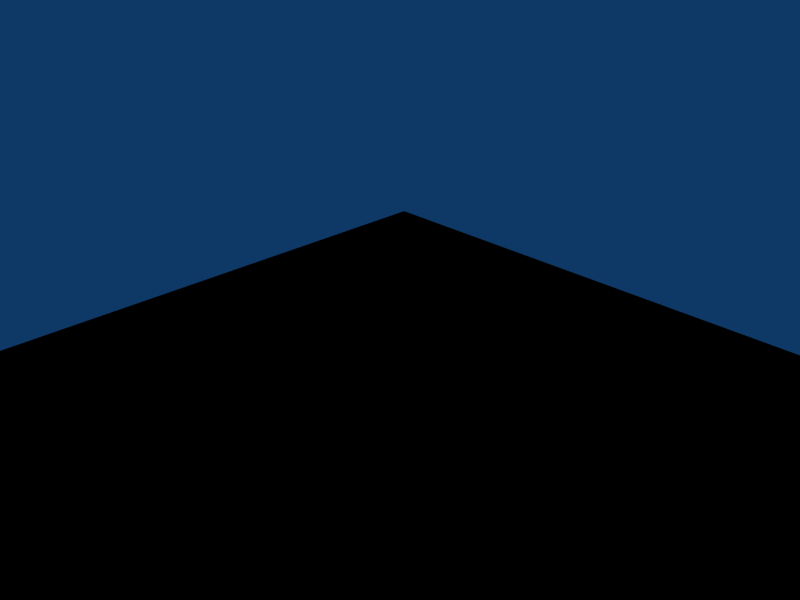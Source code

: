 # Source: Scene.blend  (saved by Blender 2.66.0; exported with 4.5.12 LTS)
import bpy
from mathutils import Matrix  # noqa: F401  (used for matrix-valued properties, if any)

bpy.ops.wm.read_factory_settings(use_empty=True)
scene = bpy.context.scene
scene.name = 'Scene'

# ---- collections
col_collection_1 = bpy.data.collections.new('Collection 1'); scene.collection.children.link(col_collection_1)

# ---- materials (node trees are filled in below, after node groups)
mat_mat01 = bpy.data.materials.new('Mat01')
mat_mat01.alpha_threshold = 0.0
mat_mat01.diffuse_color = (1.0, 1.0, 1.0, 1.0)
mat_mat01.roughness = 0.5
mat_mat01.specular_intensity = 1.0
mat_mat01.line_color = (0.0, 0.0, 0.0, 1.0)
mat_mat03 = bpy.data.materials.new('Mat03')
mat_mat03.alpha_threshold = 0.0
mat_mat03.diffuse_color = (0.902, 0.3877, 0.2041, 1.0)
mat_mat03.roughness = 0.5
mat_mat03.line_color = (0.0, 0.0, 0.0, 1.0)
mat_mat02 = bpy.data.materials.new('Mat02')
mat_mat02.alpha_threshold = 0.0
mat_mat02.diffuse_color = (0.4857, 0.8041, 1.0, 1.0)
mat_mat02.roughness = 0.5
mat_mat02.line_color = (0.0, 0.0, 0.0, 1.0)

# ---- material node trees
mat_mat01.use_nodes = True; mat_mat01.node_tree.nodes.clear()
_N = mat_mat01.node_tree.nodes; _L = mat_mat01.node_tree.links
n0 = _N.new('NodeUndefined'); n0.name = 'Output'; n0.location = (300, 300)
n0.inputs[1].default_value = 1.0
n1 = _N.new('NodeUndefined'); n1.name = 'Material'; n1.location = (10, 300)
n1.inputs[0].default_value = (0.0, 0.0, 0.0, 1.0)
n1.inputs[1].default_value = (0.0, 0.0, 0.0, 1.0)
n1.inputs[2].default_value = 0.0
n1.inputs[3].default_value = (0.0, 0.0, 0.0)
n2 = _N.new('NodeUndefined'); n2.name = 'GEN.0'; n2.location = (680, 640)
n2.inputs[0].default_value = (0.0, 0.0, 0.0, 1.0)
n2.inputs[1].default_value = (0.0, 0.0, 0.0, 1.0)
n2.inputs[2].default_value = 0.0
n2.inputs[3].default_value = (0.0, 0.0, 0.0)
n2.inputs[9].default_value = 0.0
n3 = _N.new('NodeUndefined'); n3.name = 'GEN.1'; n3.location = (900, 640)
n3.inputs[0].default_value = (0.0, 0.0, 0.0, 1.0)
n3.inputs[1].default_value = (0.0, 0.0, 0.0, 1.0)
n3.inputs[2].default_value = 0.0
n3.inputs[3].default_value = (0.0, 0.0, 0.0)
n3.inputs[9].default_value = 0.0
n4 = _N.new('NodeUndefined'); n4.name = 'GEN.2'; n4.location = (1120, 640)
n4.inputs[0].default_value = (0.0, 0.0, 0.0, 1.0)
n4.inputs[1].default_value = (0.0, 0.0, 0.0, 1.0)
n4.inputs[2].default_value = 0.0
n4.inputs[3].default_value = (0.0, 0.0, 0.0)
n4.inputs[9].default_value = 0.0
n5 = _N.new('NodeUndefined'); n5.name = 'GEN.3'; n5.location = (1340, 640)
n5.inputs[0].default_value = (0.0, 0.0, 0.0, 1.0)
n5.inputs[1].default_value = (0.0, 0.0, 0.0, 1.0)
n5.inputs[2].default_value = 0.0
n5.inputs[3].default_value = (0.0, 0.0, 0.0)
n5.inputs[9].default_value = 0.0
n6 = _N.new('NodeUndefined'); n6.name = 'GEN.4'; n6.location = (1560, 640)
n6.inputs[0].default_value = (0.0, 0.0, 0.0, 1.0)
n6.inputs[1].default_value = (0.0, 0.0, 0.0, 1.0)
n6.inputs[2].default_value = 0.0
n6.inputs[3].default_value = (0.0, 0.0, 0.0)
n6.inputs[9].default_value = 0.0
n7 = _N.new('NodeUndefined'); n7.name = 'GEN.5'; n7.location = (1780, 640)
n7.inputs[0].default_value = (0.0, 0.0, 0.0, 1.0)
n7.inputs[1].default_value = (0.0, 0.0, 0.0, 1.0)
n7.inputs[2].default_value = 0.0
n7.inputs[3].default_value = (0.0, 0.0, 0.0)
n7.inputs[9].default_value = 0.0
n8 = _N.new('NodeUndefined'); n8.name = 'GEN.6'; n8.location = (2000, 640)
n8.inputs[0].default_value = (0.0, 0.0, 0.0, 1.0)
n8.inputs[1].default_value = (0.0, 0.0, 0.0, 1.0)
n8.inputs[2].default_value = 0.0
n8.inputs[3].default_value = (0.0, 0.0, 0.0)
n8.inputs[9].default_value = 0.0
n9 = _N.new('NodeUndefined'); n9.name = 'GEN.7'; n9.location = (2220, 640)
n9.inputs[0].default_value = (0.0, 0.0, 0.0, 1.0)
n9.inputs[1].default_value = (0.0, 0.0, 0.0, 1.0)
n9.inputs[2].default_value = 0.0
n9.inputs[3].default_value = (0.0, 0.0, 0.0)
n9.inputs[9].default_value = 0.0
n10 = _N.new('NodeUndefined'); n10.name = 'TEX.0.GEN.0'; n10.location = (400, 0)
n11 = _N.new('NodeUndefined'); n11.name = 'Geometry'; n11.location = (150, -1500)
n12 = _N.new('NodeUndefined'); n12.name = 'TEX.1.GEN.0'; n12.location = (384, -230)
n13 = _N.new('NodeUndefined'); n13.name = 'Geometry.001'; n13.location = (134, -1750)
n14 = _N.new('NodeUndefined'); n14.name = 'TEX.2.GEN.0'; n14.location = (368, -460)
n15 = _N.new('NodeUndefined'); n15.name = 'Geometry.002'; n15.location = (118, -2000)
n16 = _N.new('NodeUndefined'); n16.name = 'TEX.3.GEN.0'; n16.location = (352, -690)
n17 = _N.new('NodeUndefined'); n17.name = 'Geometry.003'; n17.location = (102, -2250)
n18 = _N.new('NodeUndefined'); n18.name = 'TEX.4.GEN.0'; n18.location = (336, -920)
n19 = _N.new('NodeUndefined'); n19.name = 'Geometry.004'; n19.location = (86, -2500)
n20 = _N.new('NodeUndefined'); n20.name = 'TEX.5.GEN.0'; n20.location = (320, -1150)
n21 = _N.new('NodeUndefined'); n21.name = 'Geometry.005'; n21.location = (70, -2750)
n22 = _N.new('NodeUndefined'); n22.name = 'TEX.0.GEN.1'; n22.location = (620, 0)
n23 = _N.new('NodeUndefined'); n23.name = 'Geometry.006'; n23.location = (370, -1500)
n24 = _N.new('NodeUndefined'); n24.name = 'TEX.1.GEN.1'; n24.location = (604, -230)
n25 = _N.new('NodeUndefined'); n25.name = 'Geometry.007'; n25.location = (354, -1750)
n26 = _N.new('NodeUndefined'); n26.name = 'TEX.2.GEN.1'; n26.location = (588, -460)
n27 = _N.new('NodeUndefined'); n27.name = 'Geometry.008'; n27.location = (338, -2000)
n28 = _N.new('NodeUndefined'); n28.name = 'TEX.3.GEN.1'; n28.location = (572, -690)
n29 = _N.new('NodeUndefined'); n29.name = 'Geometry.009'; n29.location = (322, -2250)
n30 = _N.new('NodeUndefined'); n30.name = 'TEX.4.GEN.1'; n30.location = (556, -920)
n31 = _N.new('NodeUndefined'); n31.name = 'Geometry.010'; n31.location = (306, -2500)
n32 = _N.new('NodeUndefined'); n32.name = 'TEX.5.GEN.1'; n32.location = (540, -1150)
n33 = _N.new('NodeUndefined'); n33.name = 'Geometry.011'; n33.location = (290, -2750)
n34 = _N.new('NodeUndefined'); n34.name = 'TEX.0.GEN.2'; n34.location = (840, 0)
n35 = _N.new('NodeUndefined'); n35.name = 'Geometry.012'; n35.location = (590, -1500)
n36 = _N.new('NodeUndefined'); n36.name = 'TEX.1.GEN.2'; n36.location = (824, -230)
n37 = _N.new('NodeUndefined'); n37.name = 'Geometry.013'; n37.location = (574, -1750)
n38 = _N.new('NodeUndefined'); n38.name = 'TEX.2.GEN.2'; n38.location = (808, -460)
n39 = _N.new('NodeUndefined'); n39.name = 'Geometry.014'; n39.location = (558, -2000)
n40 = _N.new('NodeUndefined'); n40.name = 'TEX.3.GEN.2'; n40.location = (792, -690)
n41 = _N.new('NodeUndefined'); n41.name = 'Geometry.015'; n41.location = (542, -2250)
n42 = _N.new('NodeUndefined'); n42.name = 'TEX.4.GEN.2'; n42.location = (776, -920)
n43 = _N.new('NodeUndefined'); n43.name = 'Geometry.016'; n43.location = (526, -2500)
n44 = _N.new('NodeUndefined'); n44.name = 'TEX.5.GEN.2'; n44.location = (760, -1150)
n45 = _N.new('NodeUndefined'); n45.name = 'Geometry.017'; n45.location = (510, -2750)
n46 = _N.new('NodeUndefined'); n46.name = 'TEX.0.GEN.3'; n46.location = (1060, 0)
n47 = _N.new('NodeUndefined'); n47.name = 'Geometry.018'; n47.location = (810, -1500)
n48 = _N.new('NodeUndefined'); n48.name = 'TEX.1.GEN.3'; n48.location = (1044, -230)
n49 = _N.new('NodeUndefined'); n49.name = 'Geometry.019'; n49.location = (794, -1750)
n50 = _N.new('NodeUndefined'); n50.name = 'TEX.2.GEN.3'; n50.location = (1028, -460)
n51 = _N.new('NodeUndefined'); n51.name = 'Geometry.020'; n51.location = (778, -2000)
n52 = _N.new('NodeUndefined'); n52.name = 'TEX.3.GEN.3'; n52.location = (1012, -690)
n53 = _N.new('NodeUndefined'); n53.name = 'Geometry.021'; n53.location = (762, -2250)
n54 = _N.new('NodeUndefined'); n54.name = 'TEX.4.GEN.3'; n54.location = (996, -920)
n55 = _N.new('NodeUndefined'); n55.name = 'Geometry.022'; n55.location = (746, -2500)
n56 = _N.new('NodeUndefined'); n56.name = 'TEX.5.GEN.3'; n56.location = (980, -1150)
n57 = _N.new('NodeUndefined'); n57.name = 'Geometry.023'; n57.location = (730, -2750)
n58 = _N.new('NodeUndefined'); n58.name = 'TEX.0.GEN.4'; n58.location = (1280, 0)
n59 = _N.new('NodeUndefined'); n59.name = 'Geometry.024'; n59.location = (1030, -1500)
n60 = _N.new('NodeUndefined'); n60.name = 'TEX.1.GEN.4'; n60.location = (1264, -230)
n61 = _N.new('NodeUndefined'); n61.name = 'Geometry.025'; n61.location = (1014, -1750)
n62 = _N.new('NodeUndefined'); n62.name = 'TEX.2.GEN.4'; n62.location = (1248, -460)
n63 = _N.new('NodeUndefined'); n63.name = 'Geometry.026'; n63.location = (998, -2000)
n64 = _N.new('NodeUndefined'); n64.name = 'TEX.3.GEN.4'; n64.location = (1232, -690)
n65 = _N.new('NodeUndefined'); n65.name = 'Geometry.027'; n65.location = (982, -2250)
n66 = _N.new('NodeUndefined'); n66.name = 'TEX.4.GEN.4'; n66.location = (1216, -920)
n67 = _N.new('NodeUndefined'); n67.name = 'Geometry.028'; n67.location = (966, -2500)
n68 = _N.new('NodeUndefined'); n68.name = 'TEX.5.GEN.4'; n68.location = (1200, -1150)
n69 = _N.new('NodeUndefined'); n69.name = 'Geometry.029'; n69.location = (950, -2750)
n70 = _N.new('NodeUndefined'); n70.name = 'TEX.0.GEN.5'; n70.location = (1500, 0)
n71 = _N.new('NodeUndefined'); n71.name = 'Geometry.030'; n71.location = (1250, -1500)
n72 = _N.new('NodeUndefined'); n72.name = 'TEX.1.GEN.5'; n72.location = (1484, -230)
n73 = _N.new('NodeUndefined'); n73.name = 'Geometry.031'; n73.location = (1234, -1750)
n74 = _N.new('NodeUndefined'); n74.name = 'TEX.2.GEN.5'; n74.location = (1468, -460)
n75 = _N.new('NodeUndefined'); n75.name = 'Geometry.032'; n75.location = (1218, -2000)
n76 = _N.new('NodeUndefined'); n76.name = 'TEX.3.GEN.5'; n76.location = (1452, -690)
n77 = _N.new('NodeUndefined'); n77.name = 'Geometry.033'; n77.location = (1202, -2250)
n78 = _N.new('NodeUndefined'); n78.name = 'TEX.4.GEN.5'; n78.location = (1436, -920)
n79 = _N.new('NodeUndefined'); n79.name = 'Geometry.034'; n79.location = (1186, -2500)
n80 = _N.new('NodeUndefined'); n80.name = 'TEX.5.GEN.5'; n80.location = (1420, -1150)
n81 = _N.new('NodeUndefined'); n81.name = 'Geometry.035'; n81.location = (1170, -2750)
n82 = _N.new('NodeUndefined'); n82.name = 'TEX.0.GEN.6'; n82.location = (1720, 0)
n83 = _N.new('NodeUndefined'); n83.name = 'Geometry.036'; n83.location = (1470, -1500)
n84 = _N.new('NodeUndefined'); n84.name = 'TEX.1.GEN.6'; n84.location = (1704, -230)
n85 = _N.new('NodeUndefined'); n85.name = 'Geometry.037'; n85.location = (1454, -1750)
n86 = _N.new('NodeUndefined'); n86.name = 'TEX.2.GEN.6'; n86.location = (1688, -460)
n87 = _N.new('NodeUndefined'); n87.name = 'Geometry.038'; n87.location = (1438, -2000)
n88 = _N.new('NodeUndefined'); n88.name = 'TEX.3.GEN.6'; n88.location = (1672, -690)
n89 = _N.new('NodeUndefined'); n89.name = 'Geometry.039'; n89.location = (1422, -2250)
n90 = _N.new('NodeUndefined'); n90.name = 'TEX.4.GEN.6'; n90.location = (1656, -920)
n91 = _N.new('NodeUndefined'); n91.name = 'Geometry.040'; n91.location = (1406, -2500)
n92 = _N.new('NodeUndefined'); n92.name = 'TEX.5.GEN.6'; n92.location = (1640, -1150)
n93 = _N.new('NodeUndefined'); n93.name = 'Geometry.041'; n93.location = (1390, -2750)
n94 = _N.new('NodeUndefined'); n94.name = 'TEX.0.GEN.7'; n94.location = (1940, 0)
n95 = _N.new('NodeUndefined'); n95.name = 'Geometry.042'; n95.location = (1690, -1500)
n96 = _N.new('NodeUndefined'); n96.name = 'TEX.1.GEN.7'; n96.location = (1924, -230)
n97 = _N.new('NodeUndefined'); n97.name = 'Geometry.043'; n97.location = (1674, -1750)
n98 = _N.new('NodeUndefined'); n98.name = 'TEX.2.GEN.7'; n98.location = (1908, -460)
n99 = _N.new('NodeUndefined'); n99.name = 'Geometry.044'; n99.location = (1658, -2000)
n100 = _N.new('NodeUndefined'); n100.name = 'TEX.3.GEN.7'; n100.location = (1892, -690)
n101 = _N.new('NodeUndefined'); n101.name = 'Geometry.045'; n101.location = (1642, -2250)
n102 = _N.new('NodeUndefined'); n102.name = 'TEX.4.GEN.7'; n102.location = (1876, -920)
n103 = _N.new('NodeUndefined'); n103.name = 'Geometry.046'; n103.location = (1626, -2500)
n104 = _N.new('NodeUndefined'); n104.name = 'TEX.5.GEN.7'; n104.location = (1860, -1150)
n105 = _N.new('NodeUndefined'); n105.name = 'Geometry.047'; n105.location = (1610, -2750)
_L.new(n1.outputs[0], n0.inputs[0])
_L.new(n10.outputs[1], n2.inputs[4])
_L.new(n11.outputs[4], n10.inputs[0])
_L.new(n12.outputs[1], n2.inputs[5])
_L.new(n13.outputs[4], n12.inputs[0])
_L.new(n14.outputs[1], n2.inputs[6])
_L.new(n15.outputs[4], n14.inputs[0])
_L.new(n16.outputs[1], n2.inputs[7])
_L.new(n17.outputs[4], n16.inputs[0])
_L.new(n18.outputs[1], n2.inputs[8])
_L.new(n19.outputs[4], n18.inputs[0])
_L.new(n20.outputs[1], n2.inputs[10])
_L.new(n21.outputs[4], n20.inputs[0])
_L.new(n22.outputs[1], n3.inputs[4])
_L.new(n23.outputs[4], n22.inputs[0])
_L.new(n24.outputs[1], n3.inputs[5])
_L.new(n25.outputs[4], n24.inputs[0])
_L.new(n26.outputs[1], n3.inputs[6])
_L.new(n27.outputs[4], n26.inputs[0])
_L.new(n28.outputs[1], n3.inputs[7])
_L.new(n29.outputs[4], n28.inputs[0])
_L.new(n30.outputs[1], n3.inputs[8])
_L.new(n31.outputs[4], n30.inputs[0])
_L.new(n32.outputs[1], n3.inputs[10])
_L.new(n33.outputs[4], n32.inputs[0])
_L.new(n34.outputs[1], n4.inputs[4])
_L.new(n35.outputs[4], n34.inputs[0])
_L.new(n36.outputs[1], n4.inputs[5])
_L.new(n37.outputs[4], n36.inputs[0])
_L.new(n38.outputs[1], n4.inputs[6])
_L.new(n39.outputs[4], n38.inputs[0])
_L.new(n40.outputs[1], n4.inputs[7])
_L.new(n41.outputs[4], n40.inputs[0])
_L.new(n42.outputs[1], n4.inputs[8])
_L.new(n43.outputs[4], n42.inputs[0])
_L.new(n44.outputs[1], n4.inputs[10])
_L.new(n45.outputs[4], n44.inputs[0])
_L.new(n46.outputs[1], n5.inputs[4])
_L.new(n47.outputs[4], n46.inputs[0])
_L.new(n48.outputs[1], n5.inputs[5])
_L.new(n49.outputs[4], n48.inputs[0])
_L.new(n50.outputs[1], n5.inputs[6])
_L.new(n51.outputs[4], n50.inputs[0])
_L.new(n52.outputs[1], n5.inputs[7])
_L.new(n53.outputs[4], n52.inputs[0])
_L.new(n54.outputs[1], n5.inputs[8])
_L.new(n55.outputs[4], n54.inputs[0])
_L.new(n56.outputs[1], n5.inputs[10])
_L.new(n57.outputs[4], n56.inputs[0])
_L.new(n58.outputs[1], n6.inputs[4])
_L.new(n59.outputs[4], n58.inputs[0])
_L.new(n60.outputs[1], n6.inputs[5])
_L.new(n61.outputs[4], n60.inputs[0])
_L.new(n62.outputs[1], n6.inputs[6])
_L.new(n63.outputs[4], n62.inputs[0])
_L.new(n64.outputs[1], n6.inputs[7])
_L.new(n65.outputs[4], n64.inputs[0])
_L.new(n66.outputs[1], n6.inputs[8])
_L.new(n67.outputs[4], n66.inputs[0])
_L.new(n68.outputs[1], n6.inputs[10])
_L.new(n69.outputs[4], n68.inputs[0])
_L.new(n70.outputs[1], n7.inputs[4])
_L.new(n71.outputs[4], n70.inputs[0])
_L.new(n72.outputs[1], n7.inputs[5])
_L.new(n73.outputs[4], n72.inputs[0])
_L.new(n74.outputs[1], n7.inputs[6])
_L.new(n75.outputs[4], n74.inputs[0])
_L.new(n76.outputs[1], n7.inputs[7])
_L.new(n77.outputs[4], n76.inputs[0])
_L.new(n78.outputs[1], n7.inputs[8])
_L.new(n79.outputs[4], n78.inputs[0])
_L.new(n80.outputs[1], n7.inputs[10])
_L.new(n81.outputs[4], n80.inputs[0])
_L.new(n82.outputs[1], n8.inputs[4])
_L.new(n83.outputs[4], n82.inputs[0])
_L.new(n84.outputs[1], n8.inputs[5])
_L.new(n85.outputs[4], n84.inputs[0])
_L.new(n86.outputs[1], n8.inputs[6])
_L.new(n87.outputs[4], n86.inputs[0])
_L.new(n88.outputs[1], n8.inputs[7])
_L.new(n89.outputs[4], n88.inputs[0])
_L.new(n90.outputs[1], n8.inputs[8])
_L.new(n91.outputs[4], n90.inputs[0])
_L.new(n92.outputs[1], n8.inputs[10])
_L.new(n93.outputs[4], n92.inputs[0])
_L.new(n94.outputs[1], n9.inputs[4])
_L.new(n95.outputs[4], n94.inputs[0])
_L.new(n96.outputs[1], n9.inputs[5])
_L.new(n97.outputs[4], n96.inputs[0])
_L.new(n98.outputs[1], n9.inputs[6])
_L.new(n99.outputs[4], n98.inputs[0])
_L.new(n100.outputs[1], n9.inputs[7])
_L.new(n101.outputs[4], n100.inputs[0])
_L.new(n102.outputs[1], n9.inputs[8])
_L.new(n103.outputs[4], n102.inputs[0])
_L.new(n104.outputs[1], n9.inputs[10])
_L.new(n105.outputs[4], n104.inputs[0])

# ---- world
world_world = bpy.data.worlds.new('World'); scene.world = world_world
world_world.color = (0.05656, 0.2208, 0.4)
world_world.use_sun_shadow = False
world_world.sun_shadow_jitter_overblur = 0.0
world_world.cycles.sampling_method = 'MANUAL'
world_world.cycles.sample_map_resolution = 256

# ---- cameras
cam_camera = bpy.data.cameras.new('Camera')
cam_camera.passepartout_alpha = 0.2
cam_camera.clip_end = 100.0
cam_camera.lens = 35.0
cam_camera.sensor_width = 32.0
cam_camera.sensor_height = 18.0
cam_camera.ortho_scale = 7.314
cam_camera.show_passepartout = False
cam_camera.show_safe_areas = True
cam_camera.dof.focus_distance = 0.0
cam_camera.dof.aperture_fstop = 128.0

# ---- lights
light_spot = bpy.data.lights.new('Spot', 'POINT')
light_spot.transmission_factor = 0.0
light_spot.cutoff_distance = 30.0
light_spot.energy = 100.0
light_spot.shadow_buffer_clip_start = 1.001
light_spot.shadow_soft_size = 1.0
light_spot.shadow_maximum_resolution = 0.006
light_spot.use_absolute_resolution = True
light_spot.cycles.use_multiple_importance_sampling = False

# ---- meshes
me_plane = bpy.data.meshes.new('Plane')
me_plane.from_pydata([(10.0, -10.0, 0.0), (-10.0, -10.0, 0.0), (10.0, 10.0, 0.0), (-10.0, 10.0, 0.0)], [], [(1, 0, 2), (3, 1, 2)])
_uv = me_plane.uv_layers.new(name='UVMap')
_uv.uv.foreach_set('vector', [9.998e-05, 0.0001001, 0.9999, 9.998e-05, 0.9999, 0.9999, 0.0001001, 0.9999, 9.998e-05, 0.0001001, 0.9999, 0.9999])
me_plane.materials.append(mat_mat01)
me_plane.use_remesh_preserve_volume = False
me_plane.use_remesh_preserve_attributes = False
me_plane.use_mirror_vertex_groups = False
me_plane.auto_texspace = False
me_plane.update()
me_cube01 = bpy.data.meshes.new('Cube01')
me_cube01.from_pydata([(1.0, 1.0, 2.98e-08), (1.0, 2.384e-07, 2.98e-08), (9.537e-07, 2.98e-07, 2.98e-08), (9.537e-07, 1.0, 2.98e-08), (1.0, 1.0, 1.0), (1.0, -1.192e-07, 1.0), (9.537e-07, 3.874e-07, 1.0), (9.537e-07, 1.0, 1.0)], [], [(0, 1, 2, 3), (4, 7, 6, 5), (0, 4, 5, 1), (1, 5, 6, 2), (2, 6, 7, 3), (4, 0, 3, 7)])
me_cube01.materials.append(mat_mat01)
me_cube01.use_remesh_preserve_volume = False
me_cube01.use_remesh_preserve_attributes = False
me_cube01.use_mirror_vertex_groups = False
me_cube01.update()
me_cube03 = bpy.data.meshes.new('Cube03')
me_cube03.from_pydata([(3.0, 3.0, -3.0), (3.0, -3.0, -3.0), (-3.0, -3.0, -3.0), (-3.0, 3.0, -3.0), (3.0, 3.0, 3.0), (3.0, -3.0, 3.0), (-3.0, -3.0, 3.0), (-3.0, 3.0, 3.0)], [], [(0, 1, 2, 3), (4, 7, 6, 5), (0, 4, 5, 1), (1, 5, 6, 2), (2, 6, 7, 3), (4, 0, 3, 7)])
me_cube03.materials.append(mat_mat03)
me_cube03.use_remesh_preserve_volume = False
me_cube03.use_remesh_preserve_attributes = False
me_cube03.use_mirror_vertex_groups = False
me_cube03.update()
me_cube02 = bpy.data.meshes.new('Cube02')
me_cube02.from_pydata([(3.0, 3.0, -3.0), (3.0, -3.0, -3.0), (-3.0, -3.0, -3.0), (-3.0, 3.0, -3.0), (3.0, 3.0, 3.0), (3.0, -3.0, 3.0), (-3.0, -3.0, 3.0), (-3.0, 3.0, 3.0)], [], [(0, 1, 2, 3), (4, 7, 6, 5), (0, 4, 5, 1), (1, 5, 6, 2), (2, 6, 7, 3), (4, 0, 3, 7)])
me_cube02.materials.append(mat_mat02)
me_cube02.use_remesh_preserve_volume = False
me_cube02.use_remesh_preserve_attributes = False
me_cube02.use_mirror_vertex_groups = False
me_cube02.update()

# ---- objects
ob_plane = bpy.data.objects.new('Plane', me_plane)
ob_cube01 = bpy.data.objects.new('Cube01', me_cube01)
ob_cube03 = bpy.data.objects.new('Cube03', me_cube03)
ob_cube02 = bpy.data.objects.new('Cube02', me_cube02)
ob_lamp = bpy.data.objects.new('Lamp', light_spot)
ob_camera = bpy.data.objects.new('Camera', cam_camera)

# ---- transforms, parenting, visibility, modifiers, constraints
ob_plane.location = (0.0, 0.0, -3.724)
ob_plane.lineart.crease_threshold = 0.0
ob_cube01.location = (0.0, 0.0, 0.0)
ob_cube01.lock_rotations_4d = False
ob_cube01.empty_display_type = 'ARROWS'
ob_cube01.color = (0.0, 0.0, 0.0, 1.0)
ob_cube01.lineart.crease_threshold = 0.0
ob_cube03.location = (15.0, 0.0, 0.0)
ob_cube03.lock_rotations_4d = False
ob_cube03.empty_display_type = 'ARROWS'
ob_cube03.color = (0.0, 0.0, 0.0, 1.0)
ob_cube03.lineart.crease_threshold = 0.0
ob_cube02.location = (0.0, 27.46, 0.0)
ob_cube02.lock_rotations_4d = False
ob_cube02.empty_display_type = 'ARROWS'
ob_cube02.color = (0.0, 0.0, 0.0, 1.0)
ob_cube02.lineart.crease_threshold = 0.0
ob_lamp.location = (4.076, 1.005, 5.904)
ob_lamp.rotation_euler = (0.6503, 0.05522, 1.866)
ob_lamp.lock_rotations_4d = False
ob_lamp.empty_display_type = 'ARROWS'
ob_lamp.color = (0.0, 0.0, 0.0, 0.0)
ob_lamp.lineart.crease_threshold = 0.0
ob_camera.location = (7.481, -6.508, 5.344)
ob_camera.rotation_euler = (1.109, 0.01082, 0.8149)
ob_camera.lock_rotations_4d = False
ob_camera.empty_display_type = 'ARROWS'
ob_camera.color = (0.0, 0.0, 0.0, 0.0)
ob_camera.display_type = 'WIRE'
ob_camera.lineart.crease_threshold = 0.0

# ---- collection membership
col_collection_1.objects.link(ob_plane)
col_collection_1.objects.link(ob_cube01)
col_collection_1.objects.link(ob_cube03)
col_collection_1.objects.link(ob_cube02)
col_collection_1.objects.link(ob_lamp)
col_collection_1.objects.link(ob_camera)

# ---- scene / render settings (as saved in the file)
scene.camera = ob_camera
scene.frame_start = 1; scene.frame_end = 250; scene.frame_set(19)
scene.render.engine = 'BLENDER_EEVEE_NEXT'
scene.render.image_settings.file_format = 'JPEG'
scene.render.image_settings.color_mode = 'RGB'
scene.render.image_settings.compression = 90
scene.render.resolution_x = 800
scene.render.resolution_y = 600
scene.render.pixel_aspect_x = 100.0
scene.render.pixel_aspect_y = 100.0
scene.render.fps = 25
scene.render.dither_intensity = 0.0
scene.render.use_compositing = False
scene.render.use_sequencer = False
scene.render.bake_margin = 2
scene.render.bake_bias = 0.0
scene.render.use_stamp_time = False
scene.render.use_stamp_date = False
scene.render.use_stamp_frame = False
scene.render.use_stamp_camera = False
scene.render.use_stamp_scene = False
scene.render.use_stamp_filename = False
scene.render.use_stamp_render_time = False
scene.render.stamp_font_size = 0
scene.cycles.use_denoising = False
scene.cycles.samples = 10
scene.cycles.sampling_pattern = 'TABULATED_SOBOL'
scene.cycles.light_sampling_threshold = 0.0
scene.cycles.use_adaptive_sampling = False
scene.cycles.use_light_tree = False
scene.cycles.blur_glossy = 0.0
scene.cycles.volume_bounces = 1
scene.cycles.pixel_filter_type = 'GAUSSIAN'
scene.cycles.sample_clamp_indirect = 0.0
scene.view_settings.view_transform = 'Raw'
bpy.context.view_layer.update()
